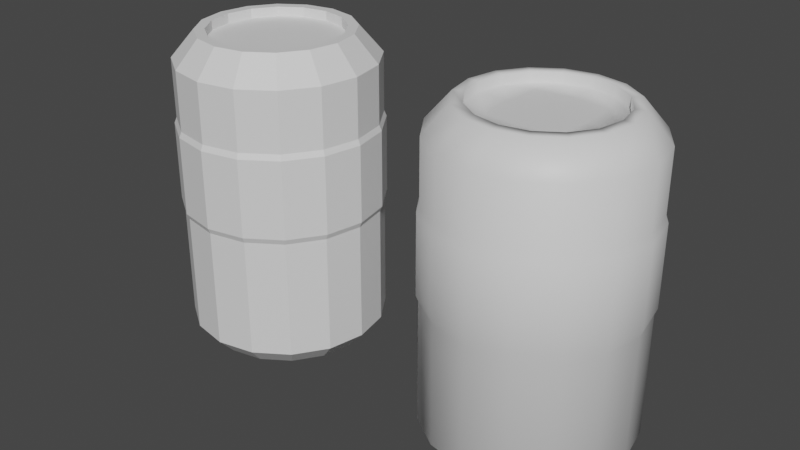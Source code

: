 # Source: CanLowRes.blend  (saved by Blender 3.3.6; exported with 4.5.12 LTS)
import bpy
from mathutils import Matrix  # noqa: F401  (used for matrix-valued properties, if any)

bpy.ops.wm.read_factory_settings(use_empty=True)
scene = bpy.context.scene
scene.name = 'Scene'

# ---- collections
col_collection = bpy.data.collections.new('Collection'); scene.collection.children.link(col_collection)

# ---- materials (node trees are filled in below, after node groups)
mat_grey = bpy.data.materials.new('Grey')
mat_grey.alpha_threshold = 0.0
mat_grey.use_transparent_shadow = False
mat_grey.roughness = 0.5
mat_grey.line_color = (0.0, 0.0, 0.0, 1.0)

# ---- material node trees
mat_grey.use_nodes = True; mat_grey.node_tree.nodes.clear()
_N = mat_grey.node_tree.nodes; _L = mat_grey.node_tree.links
n0 = _N.new('ShaderNodeOutputMaterial'); n0.name = 'Material Output'; n0.location = (300, 300)
n1 = _N.new('ShaderNodeBsdfPrincipled'); n1.name = 'Principled BSDF'; n1.location = (10, 300)
n1.distribution = 'GGX'
n1.subsurface_method = 'RANDOM_WALK_SKIN'
n1.inputs[3].default_value = 1.45
n1.inputs[27].default_value = (0.0, 0.0, 0.0, 1.0)
n1.inputs[28].default_value = 1.0
_L.new(n1.outputs[0], n0.inputs[0])
n0.is_active_output = True

# ---- world
world_world = bpy.data.worlds.new('World'); scene.world = world_world
world_world.use_nodes = True; world_world.node_tree.nodes.clear()
_N = world_world.node_tree.nodes; _L = world_world.node_tree.links
n0 = _N.new('ShaderNodeOutputWorld'); n0.name = 'World Output'; n0.location = (300, 300)
n1 = _N.new('ShaderNodeBackground'); n1.name = 'Background'; n1.location = (10, 300)
n1.inputs[0].default_value = (0.05088, 0.05088, 0.05088, 1.0)
_L.new(n1.outputs[0], n0.inputs[0])
n0.is_active_output = True
world_world.color = (0.05088, 0.05088, 0.05088)
world_world.use_sun_shadow = False
world_world.sun_shadow_jitter_overblur = 0.0

# ---- meshes
me_cylinder = bpy.data.meshes.new('Cylinder')
me_cylinder.from_pydata([(0.0, 1.0, -1.0), (0.0, 1.0, 1.721), (0.3827, 0.9239, -1.0), (0.3827, 0.9239, 1.721), (0.7071, 0.7071, -1.0), (0.7071, 0.7071, 1.721), (0.9239, 0.3827, -1.0), (0.9239, 0.3827, 1.721), (1.0, 0.0, -1.0), (1.0, 0.0, 1.721), (0.9239, -0.3827, -1.0), (0.9239, -0.3827, 1.721), (0.7071, -0.7071, -1.0), (0.7071, -0.7071, 1.721), (0.3827, -0.9239, -1.0), (0.3827, -0.9239, 1.721), (0.0, -1.0, -1.0), (0.0, -1.0, 1.721), (-0.3827, -0.9239, -1.0), (-0.3827, -0.9239, 1.721), (-0.7071, -0.7071, -1.0), (-0.7071, -0.7071, 1.721), (-0.9239, -0.3827, -1.0), (-0.9239, -0.3827, 1.721), (-1.0, 0.0, -1.0), (-1.0, 0.0, 1.721), (-0.9239, 0.3827, -1.0), (-0.9239, 0.3827, 1.721), (-0.7071, 0.7071, -1.0), (-0.7071, 0.7071, 1.721), (-0.3827, 0.9239, -1.0), (-0.3827, 0.9239, 1.721), (-1.027e-09, 0.831, -1.184), (0.318, 0.7677, -1.184), (0.5876, 0.5876, -1.184), (0.7677, 0.318, -1.184), (0.831, -1.889e-09, -1.184), (0.7677, -0.318, -1.184), (0.5876, -0.5876, -1.184), (0.318, -0.7677, -1.184), (-1.027e-09, -0.831, -1.184), (-0.318, -0.7677, -1.184), (-0.5876, -0.5876, -1.184), (-0.7677, -0.318, -1.184), (-0.831, -1.889e-09, -1.184), (-0.7677, 0.318, -1.184), (-0.5876, 0.5876, -1.184), (-0.318, 0.7677, -1.184), (-1.32e-10, 1.024, 0.2732), (-1.32e-10, 1.024, 1.066), (0.3917, 0.9457, 1.066), (0.3917, 0.9457, 0.2732), (0.7238, 0.7238, 1.066), (0.7238, 0.7238, 0.2732), (0.9457, 0.3917, 1.066), (0.9457, 0.3917, 0.2732), (1.024, -1.759e-10, 1.066), (1.024, -1.759e-10, 0.2732), (0.9457, -0.3917, 1.066), (0.9457, -0.3917, 0.2732), (0.7238, -0.7238, 1.066), (0.7238, -0.7238, 0.2732), (0.3917, -0.9457, 1.066), (0.3917, -0.9457, 0.2732), (-1.32e-10, -1.024, 1.066), (-1.32e-10, -1.024, 0.2732), (-0.3917, -0.9457, 1.066), (-0.3917, -0.9457, 0.2732), (-0.7238, -0.7238, 1.066), (-0.7238, -0.7238, 0.2732), (-0.9457, -0.3917, 1.066), (-0.9457, -0.3917, 0.2732), (-1.024, -1.759e-10, 1.066), (-1.024, -1.759e-10, 0.2732), (-0.9457, 0.3917, 1.066), (-0.9457, 0.3917, 0.2732), (-0.7238, 0.7238, 1.066), (-0.7238, 0.7238, 0.2732), (-0.3917, 0.9457, 1.066), (-0.3917, 0.9457, 0.2732), (-0.3827, 0.9239, 0.2162), (0.0, 1.0, 0.2162), (-0.3827, 0.9239, 1.123), (0.0, 1.0, 1.123), (-0.7071, 0.7071, 0.2162), (-0.7071, 0.7071, 1.123), (-0.9239, 0.3827, 0.2162), (-0.9239, 0.3827, 1.123), (-1.0, 0.0, 0.2162), (-1.0, 0.0, 1.123), (-0.9239, -0.3827, 0.2162), (-0.9239, -0.3827, 1.123), (-0.7071, -0.7071, 0.2162), (-0.7071, -0.7071, 1.123), (-0.3827, -0.9239, 0.2162), (-0.3827, -0.9239, 1.123), (0.0, -1.0, 0.2162), (0.0, -1.0, 1.123), (0.3827, -0.9239, 0.2162), (0.3827, -0.9239, 1.123), (0.7071, -0.7071, 0.2162), (0.7071, -0.7071, 1.123), (0.9239, -0.3827, 0.2162), (0.9239, -0.3827, 1.123), (1.0, 0.0, 0.2162), (1.0, 0.0, 1.123), (0.9239, 0.3827, 0.2162), (0.9239, 0.3827, 1.123), (0.7071, 0.7071, 0.2162), (0.7071, 0.7071, 1.123), (0.3827, 0.9239, 0.2162), (0.3827, 0.9239, 1.123), (-3.422e-09, 0.7704, 1.989), (0.2948, 0.7117, 1.989), (0.5447, 0.5447, 1.989), (0.7117, 0.2948, 1.989), (0.7704, -2.566e-09, 1.989), (0.7117, -0.2948, 1.989), (0.5447, -0.5447, 1.989), (0.2948, -0.7117, 1.989), (-3.422e-09, -0.7704, 1.989), (-0.2948, -0.7117, 1.989), (-0.5447, -0.5447, 1.989), (-0.7117, -0.2948, 1.989), (-0.7704, -2.566e-09, 1.989), (-0.7117, 0.2948, 1.989), (-0.5447, 0.5447, 1.989), (-0.2948, 0.7117, 1.989), (-3.958e-09, 0.6678, 1.989), (0.2556, 0.617, 1.989), (0.4722, 0.4722, 1.989), (0.617, 0.2556, 1.989), (0.6678, -2.721e-09, 1.989), (0.617, -0.2556, 1.989), (0.4722, -0.4722, 1.989), (0.2556, -0.617, 1.989), (-3.958e-09, -0.6678, 1.989), (-0.2556, -0.617, 1.989), (-0.4722, -0.4722, 1.989), (-0.617, -0.2556, 1.989), (-0.6678, -2.721e-09, 1.989), (-0.617, 0.2556, 1.989), (-0.4722, 0.4722, 1.989), (-0.2556, 0.617, 1.989), (-8.093e-09, 0.6678, 1.894), (0.2556, 0.617, 1.894), (0.4722, 0.4722, 1.894), (0.617, 0.2556, 1.894), (0.6678, -2.721e-09, 1.894), (0.617, -0.2556, 1.894), (0.4722, -0.4722, 1.894), (0.2556, -0.617, 1.894), (-8.093e-09, -0.6678, 1.894), (-0.2556, -0.617, 1.894), (-0.4722, -0.4722, 1.894), (-0.617, -0.2556, 1.894), (-0.6678, -2.721e-09, 1.894), (-0.617, 0.2556, 1.894), (-0.4722, 0.4722, 1.894), (-0.2556, 0.617, 1.894), (-0.3339, 0.3501, 1.894), (0.0, 0.3833, 1.894), (0.3339, 0.3501, 1.894), (-0.3614, -7.451e-09, 1.894), (0.0, -1.49e-08, 1.894), (0.3614, 0.0, 1.894), (-0.3339, -0.3501, 1.894), (0.0, -0.3833, 1.894), (0.3339, -0.3501, 1.894), (-1.027e-09, 0.831, -1.184), (0.318, 0.7677, -1.184), (0.5876, 0.5876, -1.184), (0.7677, 0.318, -1.184), (0.831, -1.889e-09, -1.184), (0.7677, -0.318, -1.184), (0.5876, -0.5876, -1.184), (0.318, -0.7677, -1.184), (-1.027e-09, -0.831, -1.184), (-0.318, -0.7677, -1.184), (-0.5876, -0.5876, -1.184), (-0.7677, -0.318, -1.184), (-0.831, -1.889e-09, -1.184), (-0.7677, 0.318, -1.184), (-0.5876, 0.5876, -1.184), (-0.318, 0.7677, -1.184), (0.4155, 0.4357, -1.184), (2.235e-08, 0.477, -1.184), (-0.4155, 0.4357, -1.184), (0.4497, 1.49e-08, -1.184), (0.0, 1.49e-08, -1.184), (-0.4497, 1.49e-08, -1.184), (0.4155, -0.4357, -1.184), (7.451e-09, -0.477, -1.184), (-0.4155, -0.4357, -1.184)], [], [(83, 111, 3, 1), (111, 109, 5, 3), (109, 107, 7, 5), (107, 105, 9, 7), (105, 103, 11, 9), (103, 101, 13, 11), (101, 99, 15, 13), (99, 97, 17, 15), (97, 95, 19, 17), (95, 93, 21, 19), (93, 91, 23, 21), (91, 89, 25, 23), (89, 87, 27, 25), (87, 85, 29, 27), (9, 116, 115, 7), (85, 82, 31, 29), (82, 83, 1, 31), (12, 38, 39, 14), (40, 177, 178, 41), (22, 43, 44, 24), (8, 36, 37, 10), (18, 41, 42, 20), (28, 46, 47, 30), (4, 34, 35, 6), (14, 39, 40, 16), (0, 32, 33, 2), (24, 44, 45, 26), (10, 37, 38, 12), (20, 42, 43, 22), (30, 47, 32, 0), (6, 35, 36, 8), (16, 40, 41, 18), (26, 45, 46, 28), (2, 33, 34, 4), (30, 0, 81, 80), (79, 48, 49, 78), (28, 30, 80, 84), (77, 79, 78, 76), (26, 28, 84, 86), (75, 77, 76, 74), (24, 26, 86, 88), (73, 75, 74, 72), (22, 24, 88, 90), (71, 73, 72, 70), (20, 22, 90, 92), (69, 71, 70, 68), (18, 20, 92, 94), (67, 69, 68, 66), (16, 18, 94, 96), (65, 67, 66, 64), (14, 16, 96, 98), (63, 65, 64, 62), (12, 14, 98, 100), (61, 63, 62, 60), (10, 12, 100, 102), (59, 61, 60, 58), (8, 10, 102, 104), (57, 59, 58, 56), (6, 8, 104, 106), (55, 57, 56, 54), (4, 6, 106, 108), (53, 55, 54, 52), (2, 4, 108, 110), (51, 53, 52, 50), (0, 2, 110, 81), (48, 51, 50, 49), (79, 80, 81, 48), (49, 83, 82, 78), (77, 84, 80, 79), (78, 82, 85, 76), (75, 86, 84, 77), (76, 85, 87, 74), (73, 88, 86, 75), (74, 87, 89, 72), (71, 90, 88, 73), (72, 89, 91, 70), (69, 92, 90, 71), (70, 91, 93, 68), (67, 94, 92, 69), (68, 93, 95, 66), (65, 96, 94, 67), (66, 95, 97, 64), (63, 98, 96, 65), (64, 97, 99, 62), (61, 100, 98, 63), (62, 99, 101, 60), (59, 102, 100, 61), (60, 101, 103, 58), (57, 104, 102, 59), (58, 103, 105, 56), (55, 106, 104, 57), (56, 105, 107, 54), (53, 108, 106, 55), (54, 107, 109, 52), (51, 110, 108, 53), (52, 109, 111, 50), (48, 81, 110, 51), (50, 111, 83, 49), (121, 137, 136, 120), (19, 121, 120, 17), (29, 126, 125, 27), (5, 114, 113, 3), (15, 119, 118, 13), (25, 124, 123, 23), (11, 117, 116, 9), (21, 122, 121, 19), (31, 127, 126, 29), (7, 115, 114, 5), (17, 120, 119, 15), (27, 125, 124, 25), (3, 113, 112, 1), (13, 118, 117, 11), (23, 123, 122, 21), (1, 112, 127, 31), (142, 158, 157, 141), (114, 130, 129, 113), (122, 138, 137, 121), (115, 131, 130, 114), (123, 139, 138, 122), (116, 132, 131, 115), (124, 140, 139, 123), (117, 133, 132, 116), (125, 141, 140, 124), (118, 134, 133, 117), (126, 142, 141, 125), (119, 135, 134, 118), (127, 143, 142, 126), (120, 136, 135, 119), (113, 129, 128, 112), (112, 128, 143, 127), (158, 159, 160, 157), (135, 151, 150, 134), (143, 159, 158, 142), (136, 152, 151, 135), (129, 145, 144, 128), (128, 144, 159, 143), (137, 153, 152, 136), (130, 146, 145, 129), (138, 154, 153, 137), (131, 147, 146, 130), (139, 155, 154, 138), (132, 148, 147, 131), (140, 156, 155, 139), (133, 149, 148, 132), (141, 157, 156, 140), (134, 150, 149, 133), (157, 160, 163, 156), (156, 163, 166, 155), (155, 166, 153, 154), (159, 144, 161, 160), (160, 161, 164, 163), (163, 164, 167, 166), (166, 167, 152, 153), (144, 145, 162, 161), (161, 162, 165, 164), (164, 165, 168, 167), (167, 168, 151, 152), (145, 146, 147, 162), (162, 147, 148, 165), (165, 148, 149, 168), (168, 149, 150, 151), (171, 170, 185, 172), (33, 170, 171, 34), (41, 178, 179, 42), (34, 171, 172, 35), (42, 179, 180, 43), (35, 172, 173, 36), (43, 180, 181, 44), (36, 173, 174, 37), (44, 181, 182, 45), (37, 174, 175, 38), (45, 182, 183, 46), (38, 175, 176, 39), (46, 183, 184, 47), (39, 176, 177, 40), (32, 169, 170, 33), (47, 184, 169, 32), (172, 185, 188, 173), (173, 188, 191, 174), (174, 191, 176, 175), (170, 169, 186, 185), (185, 186, 189, 188), (188, 189, 192, 191), (191, 192, 177, 176), (169, 184, 187, 186), (186, 187, 190, 189), (189, 190, 193, 192), (192, 193, 178, 177), (184, 183, 182, 187), (187, 182, 181, 190), (190, 181, 180, 193), (193, 180, 179, 178)])
_uv = me_cylinder.uv_layers.new(name='UVMap')
_uv.uv.foreach_set('vector', [1.0, 0.8902, 0.9375, 0.8902, 0.9375, 1.0, 1.0, 1.0, 0.9375, 0.8902, 0.875, 0.8902, 0.875, 1.0, 0.9375, 1.0, 0.875, 0.8902, 0.8125, 0.8902, 0.8125, 1.0, 0.875, 1.0, 0.8125, 0.8902, 0.75, 0.8902, 0.75, 1.0, 0.8125, 1.0, 0.75, 0.8902, 0.6875, 0.8902, 0.6875, 1.0, 0.75, 1.0, 0.6875, 0.8902, 0.625, 0.8902, 0.625, 1.0, 0.6875, 1.0, 0.625, 0.8902, 0.5625, 0.8902, 0.5625, 1.0, 0.625, 1.0, 0.5625, 0.8902, 0.5, 0.8902, 0.5, 1.0, 0.5625, 1.0, 0.5, 0.8902, 0.4375, 0.8902, 0.4375, 1.0, 0.5, 1.0, 0.4375, 0.8902, 0.375, 0.8902, 0.375, 1.0, 0.4375, 1.0, 0.375, 0.8902, 0.3125, 0.8902, 0.3125, 1.0, 0.375, 1.0, 0.3125, 0.8902, 0.25, 0.8902, 0.25, 1.0, 0.3125, 1.0, 0.25, 0.8902, 0.1875, 0.8902, 0.1875, 1.0, 0.25, 1.0, 0.1875, 0.8902, 0.125, 0.8902, 0.125, 1.0, 0.1875, 1.0, 0.75, 1.0, 0.75, 1.0, 0.8125, 1.0, 0.8125, 1.0, 0.125, 0.8902, 0.0625, 0.8902, 0.0625, 1.0, 0.125, 1.0, 0.0625, 0.8902, 0.0, 0.8902, 0.0, 1.0, 0.0625, 1.0, 0.625, 0.5, 0.625, 0.5, 0.5625, 0.5, 0.5625, 0.5, 0.5, 0.5, 0.5, 0.5, 0.4375, 0.5, 0.4375, 0.5, 0.3125, 0.5, 0.3125, 0.5, 0.25, 0.5, 0.25, 0.5, 0.75, 0.5, 0.75, 0.5, 0.6875, 0.5, 0.6875, 0.5, 0.4375, 0.5, 0.4375, 0.5, 0.375, 0.5, 0.375, 0.5, 0.125, 0.5, 0.125, 0.5, 0.0625, 0.5, 0.0625, 0.5, 0.875, 0.5, 0.875, 0.5, 0.8125, 0.5, 0.8125, 0.5, 0.5625, 0.5, 0.5625, 0.5, 0.5, 0.5, 0.5, 0.5, 1.0, 0.5, 1.0, 0.5, 0.9375, 0.5, 0.9375, 0.5, 0.25, 0.5, 0.25, 0.5, 0.1875, 0.5, 0.1875, 0.5, 0.6875, 0.5, 0.6875, 0.5, 0.625, 0.5, 0.625, 0.5, 0.375, 0.5, 0.375, 0.5, 0.3125, 0.5, 0.3125, 0.5, 0.0625, 0.5, 0.0625, 0.5, 0.0, 0.5, 0.0, 0.5, 0.8125, 0.5, 0.8125, 0.5, 0.75, 0.5, 0.75, 0.5, 0.5, 0.5, 0.5, 0.5, 0.4375, 0.5, 0.4375, 0.5, 0.1875, 0.5, 0.1875, 0.5, 0.125, 0.5, 0.125, 0.5, 0.9375, 0.5, 0.9375, 0.5, 0.875, 0.5, 0.875, 0.5, 0.0625, 0.5, 0.0, 0.5, 0.0, 0.7235, 0.0625, 0.7235, 0.0625, 0.7357, 0.0, 0.7357, 0.0, 0.878, 0.0625, 0.878, 0.125, 0.5, 0.0625, 0.5, 0.0625, 0.7235, 0.125, 0.7235, 0.125, 0.7357, 0.0625, 0.7357, 0.0625, 0.878, 0.125, 0.878, 0.1875, 0.5, 0.125, 0.5, 0.125, 0.7235, 0.1875, 0.7235, 0.1875, 0.7357, 0.125, 0.7357, 0.125, 0.878, 0.1875, 0.878, 0.25, 0.5, 0.1875, 0.5, 0.1875, 0.7235, 0.25, 0.7235, 0.25, 0.7357, 0.1875, 0.7357, 0.1875, 0.878, 0.25, 0.878, 0.3125, 0.5, 0.25, 0.5, 0.25, 0.7235, 0.3125, 0.7235, 0.3125, 0.7357, 0.25, 0.7357, 0.25, 0.878, 0.3125, 0.878, 0.375, 0.5, 0.3125, 0.5, 0.3125, 0.7235, 0.375, 0.7235, 0.375, 0.7357, 0.3125, 0.7357, 0.3125, 0.878, 0.375, 0.878, 0.4375, 0.5, 0.375, 0.5, 0.375, 0.7235, 0.4375, 0.7235, 0.4375, 0.7357, 0.375, 0.7357, 0.375, 0.878, 0.4375, 0.878, 0.5, 0.5, 0.4375, 0.5, 0.4375, 0.7235, 0.5, 0.7235, 0.5, 0.7357, 0.4375, 0.7357, 0.4375, 0.878, 0.5, 0.878, 0.5625, 0.5, 0.5, 0.5, 0.5, 0.7235, 0.5625, 0.7235, 0.5625, 0.7357, 0.5, 0.7357, 0.5, 0.878, 0.5625, 0.878, 0.625, 0.5, 0.5625, 0.5, 0.5625, 0.7235, 0.625, 0.7235, 0.625, 0.7357, 0.5625, 0.7357, 0.5625, 0.878, 0.625, 0.878, 0.6875, 0.5, 0.625, 0.5, 0.625, 0.7235, 0.6875, 0.7235, 0.6875, 0.7357, 0.625, 0.7357, 0.625, 0.878, 0.6875, 0.878, 0.75, 0.5, 0.6875, 0.5, 0.6875, 0.7235, 0.75, 0.7235, 0.75, 0.7357, 0.6875, 0.7357, 0.6875, 0.878, 0.75, 0.878, 0.8125, 0.5, 0.75, 0.5, 0.75, 0.7235, 0.8125, 0.7235, 0.8125, 0.7357, 0.75, 0.7357, 0.75, 0.878, 0.8125, 0.878, 0.875, 0.5, 0.8125, 0.5, 0.8125, 0.7235, 0.875, 0.7235, 0.875, 0.7357, 0.8125, 0.7357, 0.8125, 0.878, 0.875, 0.878, 0.9375, 0.5, 0.875, 0.5, 0.875, 0.7235, 0.9375, 0.7235, 0.9375, 0.7357, 0.875, 0.7357, 0.875, 0.878, 0.9375, 0.878, 1.0, 0.5, 0.9375, 0.5, 0.9375, 0.7235, 1.0, 0.7235, 1.0, 0.7357, 0.9375, 0.7357, 0.9375, 0.878, 1.0, 0.878, 0.0625, 0.7357, 0.0625, 0.7235, 0.0, 0.7235, 0.0, 0.7357, 0.0, 0.878, 0.0, 0.8902, 0.0625, 0.8902, 0.0625, 0.878, 0.125, 0.7357, 0.125, 0.7235, 0.0625, 0.7235, 0.0625, 0.7357, 0.0625, 0.878, 0.0625, 0.8902, 0.125, 0.8902, 0.125, 0.878, 0.1875, 0.7357, 0.1875, 0.7235, 0.125, 0.7235, 0.125, 0.7357, 0.125, 0.878, 0.125, 0.8902, 0.1875, 0.8902, 0.1875, 0.878, 0.25, 0.7357, 0.25, 0.7235, 0.1875, 0.7235, 0.1875, 0.7357, 0.1875, 0.878, 0.1875, 0.8902, 0.25, 0.8902, 0.25, 0.878, 0.3125, 0.7357, 0.3125, 0.7235, 0.25, 0.7235, 0.25, 0.7357, 0.25, 0.878, 0.25, 0.8902, 0.3125, 0.8902, 0.3125, 0.878, 0.375, 0.7357, 0.375, 0.7235, 0.3125, 0.7235, 0.3125, 0.7357, 0.3125, 0.878, 0.3125, 0.8902, 0.375, 0.8902, 0.375, 0.878, 0.4375, 0.7357, 0.4375, 0.7235, 0.375, 0.7235, 0.375, 0.7357, 0.375, 0.878, 0.375, 0.8902, 0.4375, 0.8902, 0.4375, 0.878, 0.5, 0.7357, 0.5, 0.7235, 0.4375, 0.7235, 0.4375, 0.7357, 0.4375, 0.878, 0.4375, 0.8902, 0.5, 0.8902, 0.5, 0.878, 0.5625, 0.7357, 0.5625, 0.7235, 0.5, 0.7235, 0.5, 0.7357, 0.5, 0.878, 0.5, 0.8902, 0.5625, 0.8902, 0.5625, 0.878, 0.625, 0.7357, 0.625, 0.7235, 0.5625, 0.7235, 0.5625, 0.7357, 0.5625, 0.878, 0.5625, 0.8902, 0.625, 0.8902, 0.625, 0.878, 0.6875, 0.7357, 0.6875, 0.7235, 0.625, 0.7235, 0.625, 0.7357, 0.625, 0.878, 0.625, 0.8902, 0.6875, 0.8902, 0.6875, 0.878, 0.75, 0.7357, 0.75, 0.7235, 0.6875, 0.7235, 0.6875, 0.7357, 0.6875, 0.878, 0.6875, 0.8902, 0.75, 0.8902, 0.75, 0.878, 0.8125, 0.7357, 0.8125, 0.7235, 0.75, 0.7235, 0.75, 0.7357, 0.75, 0.878, 0.75, 0.8902, 0.8125, 0.8902, 0.8125, 0.878, 0.875, 0.7357, 0.875, 0.7235, 0.8125, 0.7235, 0.8125, 0.7357, 0.8125, 0.878, 0.8125, 0.8902, 0.875, 0.8902, 0.875, 0.878, 0.9375, 0.7357, 0.9375, 0.7235, 0.875, 0.7235, 0.875, 0.7357, 0.875, 0.878, 0.875, 0.8902, 0.9375, 0.8902, 0.9375, 0.878, 1.0, 0.7357, 1.0, 0.7235, 0.9375, 0.7235, 0.9375, 0.7357, 0.9375, 0.878, 0.9375, 0.8902, 1.0, 0.8902, 1.0, 0.878, 0.4375, 1.0, 0.4375, 1.0, 0.5, 1.0, 0.5, 1.0, 0.4375, 1.0, 0.4375, 1.0, 0.5, 1.0, 0.5, 1.0, 0.125, 1.0, 0.125, 1.0, 0.1875, 1.0, 0.1875, 1.0, 0.875, 1.0, 0.875, 1.0, 0.9375, 1.0, 0.9375, 1.0, 0.5625, 1.0, 0.5625, 1.0, 0.625, 1.0, 0.625, 1.0, 0.25, 1.0, 0.25, 1.0, 0.3125, 1.0, 0.3125, 1.0, 0.6875, 1.0, 0.6875, 1.0, 0.75, 1.0, 0.75, 1.0, 0.375, 1.0, 0.375, 1.0, 0.4375, 1.0, 0.4375, 1.0, 0.0625, 1.0, 0.0625, 1.0, 0.125, 1.0, 0.125, 1.0, 0.8125, 1.0, 0.8125, 1.0, 0.875, 1.0, 0.875, 1.0, 0.5, 1.0, 0.5, 1.0, 0.5625, 1.0, 0.5625, 1.0, 0.1875, 1.0, 0.1875, 1.0, 0.25, 1.0, 0.25, 1.0, 0.9375, 1.0, 0.9375, 1.0, 1.0, 1.0, 1.0, 1.0, 0.625, 1.0, 0.625, 1.0, 0.6875, 1.0, 0.6875, 1.0, 0.3125, 1.0, 0.3125, 1.0, 0.375, 1.0, 0.375, 1.0, 0.0, 1.0, 0.0, 1.0, 0.0625, 1.0, 0.0625, 1.0, 0.125, 1.0, 0.125, 1.0, 0.1875, 1.0, 0.1875, 1.0, 0.875, 1.0, 0.875, 1.0, 0.9375, 1.0, 0.9375, 1.0, 0.375, 1.0, 0.375, 1.0, 0.4375, 1.0, 0.4375, 1.0, 0.8125, 1.0, 0.8125, 1.0, 0.875, 1.0, 0.875, 1.0, 0.3125, 1.0, 0.3125, 1.0, 0.375, 1.0, 0.375, 1.0, 0.75, 1.0, 0.75, 1.0, 0.8125, 1.0, 0.8125, 1.0, 0.25, 1.0, 0.25, 1.0, 0.3125, 1.0, 0.3125, 1.0, 0.6875, 1.0, 0.6875, 1.0, 0.75, 1.0, 0.75, 1.0, 0.1875, 1.0, 0.1875, 1.0, 0.25, 1.0, 0.25, 1.0, 0.625, 1.0, 0.625, 1.0, 0.6875, 1.0, 0.6875, 1.0, 0.125, 1.0, 0.125, 1.0, 0.1875, 1.0, 0.1875, 1.0, 0.5625, 1.0, 0.5625, 1.0, 0.625, 1.0, 0.625, 1.0, 0.0625, 1.0, 0.0625, 1.0, 0.125, 1.0, 0.125, 1.0, 0.5, 1.0, 0.5, 1.0, 0.5625, 1.0, 0.5625, 1.0, 0.9375, 1.0, 0.9375, 1.0, 1.0, 1.0, 1.0, 1.0, 0.0, 1.0, 0.0, 1.0, 0.0625, 1.0, 0.0625, 1.0, 0.125, 1.0, 0.0625, 1.0, 0.25, 1.0, 0.1875, 1.0, 0.5625, 1.0, 0.5625, 1.0, 0.625, 1.0, 0.625, 1.0, 0.0625, 1.0, 0.0625, 1.0, 0.125, 1.0, 0.125, 1.0, 0.5, 1.0, 0.5, 1.0, 0.5625, 1.0, 0.5625, 1.0, 0.9375, 1.0, 0.9375, 1.0, 1.0, 1.0, 1.0, 1.0, 0.0, 1.0, 0.0, 1.0, 0.0625, 1.0, 0.0625, 1.0, 0.4375, 1.0, 0.4375, 1.0, 0.5, 1.0, 0.5, 1.0, 0.875, 1.0, 0.875, 1.0, 0.9375, 1.0, 0.9375, 1.0, 0.375, 1.0, 0.375, 1.0, 0.4375, 1.0, 0.4375, 1.0, 0.8125, 1.0, 0.8125, 1.0, 0.875, 1.0, 0.875, 1.0, 0.3125, 1.0, 0.3125, 1.0, 0.375, 1.0, 0.375, 1.0, 0.75, 1.0, 0.75, 1.0, 0.8125, 1.0, 0.8125, 1.0, 0.25, 1.0, 0.25, 1.0, 0.3125, 1.0, 0.3125, 1.0, 0.6875, 1.0, 0.6875, 1.0, 0.75, 1.0, 0.75, 1.0, 0.1875, 1.0, 0.1875, 1.0, 0.25, 1.0, 0.25, 1.0, 0.625, 1.0, 0.625, 1.0, 0.6875, 1.0, 0.6875, 1.0, 0.1875, 1.0, 0.25, 1.0, 0.3214, 1.0, 0.25, 1.0, 0.25, 1.0, 0.3214, 1.0, 0.375, 1.0, 0.3125, 1.0, 0.3125, 1.0, 0.375, 1.0, 0.4375, 1.0, 0.375, 1.0, 0.0625, 1.0, 0.0, 1.0, 0.2857, 1.0, 0.25, 1.0, 0.25, 1.0, 0.2857, 1.0, 0.375, 1.0, 0.3214, 1.0, 0.3214, 1.0, 0.375, 1.0, 0.4286, 1.0, 0.375, 1.0, 0.375, 1.0, 0.4286, 1.0, 0.5, 1.0, 0.4375, 1.0, 1.0, 1.0, 0.9375, 1.0, 0.75, 1.0, 0.7143, 1.0, 0.7143, 1.0, 0.75, 1.0, 0.6786, 1.0, 0.625, 1.0, 0.625, 1.0, 0.6786, 1.0, 0.625, 1.0, 0.5714, 1.0, 0.5714, 1.0, 0.625, 1.0, 0.5625, 1.0, 0.5, 1.0, 0.9375, 1.0, 0.875, 1.0, 0.8125, 1.0, 0.75, 1.0, 0.75, 1.0, 0.8125, 1.0, 0.75, 1.0, 0.6786, 1.0, 0.6786, 1.0, 0.75, 1.0, 0.6875, 1.0, 0.625, 1.0, 0.625, 1.0, 0.6875, 1.0, 0.625, 1.0, 0.5625, 1.0, 0.875, 0.5, 0.9375, 0.5, 0.75, 0.5, 0.8125, 0.5, 0.9375, 0.5, 0.9375, 0.5, 0.875, 0.5, 0.875, 0.5, 0.4375, 0.5, 0.4375, 0.5, 0.375, 0.5, 0.375, 0.5, 0.875, 0.5, 0.875, 0.5, 0.8125, 0.5, 0.8125, 0.5, 0.375, 0.5, 0.375, 0.5, 0.3125, 0.5, 0.3125, 0.5, 0.8125, 0.5, 0.8125, 0.5, 0.75, 0.5, 0.75, 0.5, 0.3125, 0.5, 0.3125, 0.5, 0.25, 0.5, 0.25, 0.5, 0.75, 0.5, 0.75, 0.5, 0.6875, 0.5, 0.6875, 0.5, 0.25, 0.5, 0.25, 0.5, 0.1875, 0.5, 0.1875, 0.5, 0.6875, 0.5, 0.6875, 0.5, 0.625, 0.5, 0.625, 0.5, 0.1875, 0.5, 0.1875, 0.5, 0.125, 0.5, 0.125, 0.5, 0.625, 0.5, 0.625, 0.5, 0.5625, 0.5, 0.5625, 0.5, 0.125, 0.5, 0.125, 0.5, 0.0625, 0.5, 0.0625, 0.5, 0.5625, 0.5, 0.5625, 0.5, 0.5, 0.5, 0.5, 0.5, 1.0, 0.5, 1.0, 0.5, 0.9375, 0.5, 0.9375, 0.5, 0.0625, 0.5, 0.0625, 0.5, 0.0, 0.5, 0.0, 0.5, 0.8125, 0.5, 0.75, 0.5, 0.6786, 0.5, 0.75, 0.5, 0.75, 0.5, 0.6786, 0.5, 0.625, 0.5, 0.6875, 0.5, 0.6875, 0.5, 0.625, 0.5, 0.5625, 0.5, 0.625, 0.5, 0.9375, 0.5, 1.0, 0.5, 0.7143, 0.5, 0.75, 0.5, 0.75, 0.5, 0.7143, 0.5, 0.625, 0.5, 0.6786, 0.5, 0.6786, 0.5, 0.625, 0.5, 0.5714, 0.5, 0.625, 0.5, 0.625, 0.5, 0.5714, 0.5, 0.5, 0.5, 0.5625, 0.5, 0.0, 0.5, 0.0625, 0.5, 0.25, 0.5, 0.2857, 0.5, 0.2857, 0.5, 0.25, 0.5, 0.3214, 0.5, 0.375, 0.5, 0.375, 0.5, 0.3214, 0.5, 0.375, 0.5, 0.4286, 0.5, 0.4286, 0.5, 0.375, 0.5, 0.4375, 0.5, 0.5, 0.5, 0.0625, 0.5, 0.125, 0.5, 0.1875, 0.5, 0.25, 0.5, 0.25, 0.5, 0.1875, 0.5, 0.25, 0.5, 0.3214, 0.5, 0.3214, 0.5, 0.25, 0.5, 0.3125, 0.5, 0.375, 0.5, 0.375, 0.5, 0.3125, 0.5, 0.375, 0.5, 0.4375, 0.5])
me_cylinder.materials.append(mat_grey)
me_cylinder.update()
me_cylinder_001 = bpy.data.meshes.new('Cylinder.001')
me_cylinder_001.from_pydata([(0.0, 1.0, -1.0), (0.0, 1.0, 1.721), (0.3827, 0.9239, -1.0), (0.3827, 0.9239, 1.721), (0.7071, 0.7071, -1.0), (0.7071, 0.7071, 1.721), (0.9239, 0.3827, -1.0), (0.9239, 0.3827, 1.721), (1.0, 0.0, -1.0), (1.0, 0.0, 1.721), (0.9239, -0.3827, -1.0), (0.9239, -0.3827, 1.721), (0.7071, -0.7071, -1.0), (0.7071, -0.7071, 1.721), (0.3827, -0.9239, -1.0), (0.3827, -0.9239, 1.721), (0.0, -1.0, -1.0), (0.0, -1.0, 1.721), (-0.3827, -0.9239, -1.0), (-0.3827, -0.9239, 1.721), (-0.7071, -0.7071, -1.0), (-0.7071, -0.7071, 1.721), (-0.9239, -0.3827, -1.0), (-0.9239, -0.3827, 1.721), (-1.0, 0.0, -1.0), (-1.0, 0.0, 1.721), (-0.9239, 0.3827, -1.0), (-0.9239, 0.3827, 1.721), (-0.7071, 0.7071, -1.0), (-0.7071, 0.7071, 1.721), (-0.3827, 0.9239, -1.0), (-0.3827, 0.9239, 1.721), (-1.027e-09, 0.831, -1.184), (0.318, 0.7677, -1.184), (0.5876, 0.5876, -1.184), (0.7677, 0.318, -1.184), (0.831, -1.889e-09, -1.184), (0.7677, -0.318, -1.184), (0.5876, -0.5876, -1.184), (0.318, -0.7677, -1.184), (-1.027e-09, -0.831, -1.184), (-0.318, -0.7677, -1.184), (-0.5876, -0.5876, -1.184), (-0.7677, -0.318, -1.184), (-0.831, -1.889e-09, -1.184), (-0.7677, 0.318, -1.184), (-0.5876, 0.5876, -1.184), (-0.318, 0.7677, -1.184), (-1.32e-10, 1.024, 0.2732), (-1.32e-10, 1.024, 1.066), (0.3917, 0.9457, 1.066), (0.3917, 0.9457, 0.2732), (0.7238, 0.7238, 1.066), (0.7238, 0.7238, 0.2732), (0.9457, 0.3917, 1.066), (0.9457, 0.3917, 0.2732), (1.024, -1.759e-10, 1.066), (1.024, -1.759e-10, 0.2732), (0.9457, -0.3917, 1.066), (0.9457, -0.3917, 0.2732), (0.7238, -0.7238, 1.066), (0.7238, -0.7238, 0.2732), (0.3917, -0.9457, 1.066), (0.3917, -0.9457, 0.2732), (-1.32e-10, -1.024, 1.066), (-1.32e-10, -1.024, 0.2732), (-0.3917, -0.9457, 1.066), (-0.3917, -0.9457, 0.2732), (-0.7238, -0.7238, 1.066), (-0.7238, -0.7238, 0.2732), (-0.9457, -0.3917, 1.066), (-0.9457, -0.3917, 0.2732), (-1.024, -1.759e-10, 1.066), (-1.024, -1.759e-10, 0.2732), (-0.9457, 0.3917, 1.066), (-0.9457, 0.3917, 0.2732), (-0.7238, 0.7238, 1.066), (-0.7238, 0.7238, 0.2732), (-0.3917, 0.9457, 1.066), (-0.3917, 0.9457, 0.2732), (-0.3827, 0.9239, 0.2162), (0.0, 1.0, 0.2162), (-0.3827, 0.9239, 1.123), (0.0, 1.0, 1.123), (-0.7071, 0.7071, 0.2162), (-0.7071, 0.7071, 1.123), (-0.9239, 0.3827, 0.2162), (-0.9239, 0.3827, 1.123), (-1.0, 0.0, 0.2162), (-1.0, 0.0, 1.123), (-0.9239, -0.3827, 0.2162), (-0.9239, -0.3827, 1.123), (-0.7071, -0.7071, 0.2162), (-0.7071, -0.7071, 1.123), (-0.3827, -0.9239, 0.2162), (-0.3827, -0.9239, 1.123), (0.0, -1.0, 0.2162), (0.0, -1.0, 1.123), (0.3827, -0.9239, 0.2162), (0.3827, -0.9239, 1.123), (0.7071, -0.7071, 0.2162), (0.7071, -0.7071, 1.123), (0.9239, -0.3827, 0.2162), (0.9239, -0.3827, 1.123), (1.0, 0.0, 0.2162), (1.0, 0.0, 1.123), (0.9239, 0.3827, 0.2162), (0.9239, 0.3827, 1.123), (0.7071, 0.7071, 0.2162), (0.7071, 0.7071, 1.123), (0.3827, 0.9239, 0.2162), (0.3827, 0.9239, 1.123), (-3.422e-09, 0.7704, 1.989), (0.2948, 0.7117, 1.989), (0.5447, 0.5447, 1.989), (0.7117, 0.2948, 1.989), (0.7704, -2.566e-09, 1.989), (0.7117, -0.2948, 1.989), (0.5447, -0.5447, 1.989), (0.2948, -0.7117, 1.989), (-3.422e-09, -0.7704, 1.989), (-0.2948, -0.7117, 1.989), (-0.5447, -0.5447, 1.989), (-0.7117, -0.2948, 1.989), (-0.7704, -2.566e-09, 1.989), (-0.7117, 0.2948, 1.989), (-0.5447, 0.5447, 1.989), (-0.2948, 0.7117, 1.989), (-3.958e-09, 0.6678, 1.989), (0.2556, 0.617, 1.989), (0.4722, 0.4722, 1.989), (0.617, 0.2556, 1.989), (0.6678, -2.721e-09, 1.989), (0.617, -0.2556, 1.989), (0.4722, -0.4722, 1.989), (0.2556, -0.617, 1.989), (-3.958e-09, -0.6678, 1.989), (-0.2556, -0.617, 1.989), (-0.4722, -0.4722, 1.989), (-0.617, -0.2556, 1.989), (-0.6678, -2.721e-09, 1.989), (-0.617, 0.2556, 1.989), (-0.4722, 0.4722, 1.989), (-0.2556, 0.617, 1.989), (-8.093e-09, 0.6678, 1.894), (0.2556, 0.617, 1.894), (0.4722, 0.4722, 1.894), (0.617, 0.2556, 1.894), (0.6678, -2.721e-09, 1.894), (0.617, -0.2556, 1.894), (0.4722, -0.4722, 1.894), (0.2556, -0.617, 1.894), (-8.093e-09, -0.6678, 1.894), (-0.2556, -0.617, 1.894), (-0.4722, -0.4722, 1.894), (-0.617, -0.2556, 1.894), (-0.6678, -2.721e-09, 1.894), (-0.617, 0.2556, 1.894), (-0.4722, 0.4722, 1.894), (-0.2556, 0.617, 1.894), (-0.3339, 0.3501, 1.894), (0.0, 0.3833, 1.894), (0.3339, 0.3501, 1.894), (-0.3614, -7.451e-09, 1.894), (0.0, -1.49e-08, 1.894), (0.3614, 0.0, 1.894), (-0.3339, -0.3501, 1.894), (0.0, -0.3833, 1.894), (0.3339, -0.3501, 1.894), (-1.027e-09, 0.831, -1.184), (0.318, 0.7677, -1.184), (0.5876, 0.5876, -1.184), (0.7677, 0.318, -1.184), (0.831, -1.889e-09, -1.184), (0.7677, -0.318, -1.184), (0.5876, -0.5876, -1.184), (0.318, -0.7677, -1.184), (-1.027e-09, -0.831, -1.184), (-0.318, -0.7677, -1.184), (-0.5876, -0.5876, -1.184), (-0.7677, -0.318, -1.184), (-0.831, -1.889e-09, -1.184), (-0.7677, 0.318, -1.184), (-0.5876, 0.5876, -1.184), (-0.318, 0.7677, -1.184), (0.4155, 0.4357, -1.184), (2.235e-08, 0.477, -1.184), (-0.4155, 0.4357, -1.184), (0.4497, 1.49e-08, -1.184), (0.0, 1.49e-08, -1.184), (-0.4497, 1.49e-08, -1.184), (0.4155, -0.4357, -1.184), (7.451e-09, -0.477, -1.184), (-0.4155, -0.4357, -1.184)], [], [(83, 111, 3, 1), (111, 109, 5, 3), (109, 107, 7, 5), (107, 105, 9, 7), (105, 103, 11, 9), (103, 101, 13, 11), (101, 99, 15, 13), (99, 97, 17, 15), (97, 95, 19, 17), (95, 93, 21, 19), (93, 91, 23, 21), (91, 89, 25, 23), (89, 87, 27, 25), (87, 85, 29, 27), (9, 116, 115, 7), (85, 82, 31, 29), (82, 83, 1, 31), (12, 38, 39, 14), (40, 177, 178, 41), (22, 43, 44, 24), (8, 36, 37, 10), (18, 41, 42, 20), (28, 46, 47, 30), (4, 34, 35, 6), (14, 39, 40, 16), (0, 32, 33, 2), (24, 44, 45, 26), (10, 37, 38, 12), (20, 42, 43, 22), (30, 47, 32, 0), (6, 35, 36, 8), (16, 40, 41, 18), (26, 45, 46, 28), (2, 33, 34, 4), (30, 0, 81, 80), (79, 48, 49, 78), (28, 30, 80, 84), (77, 79, 78, 76), (26, 28, 84, 86), (75, 77, 76, 74), (24, 26, 86, 88), (73, 75, 74, 72), (22, 24, 88, 90), (71, 73, 72, 70), (20, 22, 90, 92), (69, 71, 70, 68), (18, 20, 92, 94), (67, 69, 68, 66), (16, 18, 94, 96), (65, 67, 66, 64), (14, 16, 96, 98), (63, 65, 64, 62), (12, 14, 98, 100), (61, 63, 62, 60), (10, 12, 100, 102), (59, 61, 60, 58), (8, 10, 102, 104), (57, 59, 58, 56), (6, 8, 104, 106), (55, 57, 56, 54), (4, 6, 106, 108), (53, 55, 54, 52), (2, 4, 108, 110), (51, 53, 52, 50), (0, 2, 110, 81), (48, 51, 50, 49), (79, 80, 81, 48), (49, 83, 82, 78), (77, 84, 80, 79), (78, 82, 85, 76), (75, 86, 84, 77), (76, 85, 87, 74), (73, 88, 86, 75), (74, 87, 89, 72), (71, 90, 88, 73), (72, 89, 91, 70), (69, 92, 90, 71), (70, 91, 93, 68), (67, 94, 92, 69), (68, 93, 95, 66), (65, 96, 94, 67), (66, 95, 97, 64), (63, 98, 96, 65), (64, 97, 99, 62), (61, 100, 98, 63), (62, 99, 101, 60), (59, 102, 100, 61), (60, 101, 103, 58), (57, 104, 102, 59), (58, 103, 105, 56), (55, 106, 104, 57), (56, 105, 107, 54), (53, 108, 106, 55), (54, 107, 109, 52), (51, 110, 108, 53), (52, 109, 111, 50), (48, 81, 110, 51), (50, 111, 83, 49), (121, 137, 136, 120), (19, 121, 120, 17), (29, 126, 125, 27), (5, 114, 113, 3), (15, 119, 118, 13), (25, 124, 123, 23), (11, 117, 116, 9), (21, 122, 121, 19), (31, 127, 126, 29), (7, 115, 114, 5), (17, 120, 119, 15), (27, 125, 124, 25), (3, 113, 112, 1), (13, 118, 117, 11), (23, 123, 122, 21), (1, 112, 127, 31), (142, 158, 157, 141), (114, 130, 129, 113), (122, 138, 137, 121), (115, 131, 130, 114), (123, 139, 138, 122), (116, 132, 131, 115), (124, 140, 139, 123), (117, 133, 132, 116), (125, 141, 140, 124), (118, 134, 133, 117), (126, 142, 141, 125), (119, 135, 134, 118), (127, 143, 142, 126), (120, 136, 135, 119), (113, 129, 128, 112), (112, 128, 143, 127), (158, 159, 160, 157), (135, 151, 150, 134), (143, 159, 158, 142), (136, 152, 151, 135), (129, 145, 144, 128), (128, 144, 159, 143), (137, 153, 152, 136), (130, 146, 145, 129), (138, 154, 153, 137), (131, 147, 146, 130), (139, 155, 154, 138), (132, 148, 147, 131), (140, 156, 155, 139), (133, 149, 148, 132), (141, 157, 156, 140), (134, 150, 149, 133), (157, 160, 163, 156), (156, 163, 166, 155), (155, 166, 153, 154), (159, 144, 161, 160), (160, 161, 164, 163), (163, 164, 167, 166), (166, 167, 152, 153), (144, 145, 162, 161), (161, 162, 165, 164), (164, 165, 168, 167), (167, 168, 151, 152), (145, 146, 147, 162), (162, 147, 148, 165), (165, 148, 149, 168), (168, 149, 150, 151), (171, 170, 185, 172), (33, 170, 171, 34), (41, 178, 179, 42), (34, 171, 172, 35), (42, 179, 180, 43), (35, 172, 173, 36), (43, 180, 181, 44), (36, 173, 174, 37), (44, 181, 182, 45), (37, 174, 175, 38), (45, 182, 183, 46), (38, 175, 176, 39), (46, 183, 184, 47), (39, 176, 177, 40), (32, 169, 170, 33), (47, 184, 169, 32), (172, 185, 188, 173), (173, 188, 191, 174), (174, 191, 176, 175), (170, 169, 186, 185), (185, 186, 189, 188), (188, 189, 192, 191), (191, 192, 177, 176), (169, 184, 187, 186), (186, 187, 190, 189), (189, 190, 193, 192), (192, 193, 178, 177), (184, 183, 182, 187), (187, 182, 181, 190), (190, 181, 180, 193), (193, 180, 179, 178)])
me_cylinder_001.polygons.foreach_set('use_smooth', [True] * 192)
_uv = me_cylinder_001.uv_layers.new(name='UVMap')
_uv.uv.foreach_set('vector', [1.0, 0.8902, 0.9375, 0.8902, 0.9375, 1.0, 1.0, 1.0, 0.9375, 0.8902, 0.875, 0.8902, 0.875, 1.0, 0.9375, 1.0, 0.875, 0.8902, 0.8125, 0.8902, 0.8125, 1.0, 0.875, 1.0, 0.8125, 0.8902, 0.75, 0.8902, 0.75, 1.0, 0.8125, 1.0, 0.75, 0.8902, 0.6875, 0.8902, 0.6875, 1.0, 0.75, 1.0, 0.6875, 0.8902, 0.625, 0.8902, 0.625, 1.0, 0.6875, 1.0, 0.625, 0.8902, 0.5625, 0.8902, 0.5625, 1.0, 0.625, 1.0, 0.5625, 0.8902, 0.5, 0.8902, 0.5, 1.0, 0.5625, 1.0, 0.5, 0.8902, 0.4375, 0.8902, 0.4375, 1.0, 0.5, 1.0, 0.4375, 0.8902, 0.375, 0.8902, 0.375, 1.0, 0.4375, 1.0, 0.375, 0.8902, 0.3125, 0.8902, 0.3125, 1.0, 0.375, 1.0, 0.3125, 0.8902, 0.25, 0.8902, 0.25, 1.0, 0.3125, 1.0, 0.25, 0.8902, 0.1875, 0.8902, 0.1875, 1.0, 0.25, 1.0, 0.1875, 0.8902, 0.125, 0.8902, 0.125, 1.0, 0.1875, 1.0, 0.75, 1.0, 0.75, 1.0, 0.8125, 1.0, 0.8125, 1.0, 0.125, 0.8902, 0.0625, 0.8902, 0.0625, 1.0, 0.125, 1.0, 0.0625, 0.8902, 0.0, 0.8902, 0.0, 1.0, 0.0625, 1.0, 0.625, 0.5, 0.625, 0.5, 0.5625, 0.5, 0.5625, 0.5, 0.5, 0.5, 0.5, 0.5, 0.4375, 0.5, 0.4375, 0.5, 0.3125, 0.5, 0.3125, 0.5, 0.25, 0.5, 0.25, 0.5, 0.75, 0.5, 0.75, 0.5, 0.6875, 0.5, 0.6875, 0.5, 0.4375, 0.5, 0.4375, 0.5, 0.375, 0.5, 0.375, 0.5, 0.125, 0.5, 0.125, 0.5, 0.0625, 0.5, 0.0625, 0.5, 0.875, 0.5, 0.875, 0.5, 0.8125, 0.5, 0.8125, 0.5, 0.5625, 0.5, 0.5625, 0.5, 0.5, 0.5, 0.5, 0.5, 1.0, 0.5, 1.0, 0.5, 0.9375, 0.5, 0.9375, 0.5, 0.25, 0.5, 0.25, 0.5, 0.1875, 0.5, 0.1875, 0.5, 0.6875, 0.5, 0.6875, 0.5, 0.625, 0.5, 0.625, 0.5, 0.375, 0.5, 0.375, 0.5, 0.3125, 0.5, 0.3125, 0.5, 0.0625, 0.5, 0.0625, 0.5, 0.0, 0.5, 0.0, 0.5, 0.8125, 0.5, 0.8125, 0.5, 0.75, 0.5, 0.75, 0.5, 0.5, 0.5, 0.5, 0.5, 0.4375, 0.5, 0.4375, 0.5, 0.1875, 0.5, 0.1875, 0.5, 0.125, 0.5, 0.125, 0.5, 0.9375, 0.5, 0.9375, 0.5, 0.875, 0.5, 0.875, 0.5, 0.0625, 0.5, 0.0, 0.5, 0.0, 0.7235, 0.0625, 0.7235, 0.0625, 0.7357, 0.0, 0.7357, 0.0, 0.878, 0.0625, 0.878, 0.125, 0.5, 0.0625, 0.5, 0.0625, 0.7235, 0.125, 0.7235, 0.125, 0.7357, 0.0625, 0.7357, 0.0625, 0.878, 0.125, 0.878, 0.1875, 0.5, 0.125, 0.5, 0.125, 0.7235, 0.1875, 0.7235, 0.1875, 0.7357, 0.125, 0.7357, 0.125, 0.878, 0.1875, 0.878, 0.25, 0.5, 0.1875, 0.5, 0.1875, 0.7235, 0.25, 0.7235, 0.25, 0.7357, 0.1875, 0.7357, 0.1875, 0.878, 0.25, 0.878, 0.3125, 0.5, 0.25, 0.5, 0.25, 0.7235, 0.3125, 0.7235, 0.3125, 0.7357, 0.25, 0.7357, 0.25, 0.878, 0.3125, 0.878, 0.375, 0.5, 0.3125, 0.5, 0.3125, 0.7235, 0.375, 0.7235, 0.375, 0.7357, 0.3125, 0.7357, 0.3125, 0.878, 0.375, 0.878, 0.4375, 0.5, 0.375, 0.5, 0.375, 0.7235, 0.4375, 0.7235, 0.4375, 0.7357, 0.375, 0.7357, 0.375, 0.878, 0.4375, 0.878, 0.5, 0.5, 0.4375, 0.5, 0.4375, 0.7235, 0.5, 0.7235, 0.5, 0.7357, 0.4375, 0.7357, 0.4375, 0.878, 0.5, 0.878, 0.5625, 0.5, 0.5, 0.5, 0.5, 0.7235, 0.5625, 0.7235, 0.5625, 0.7357, 0.5, 0.7357, 0.5, 0.878, 0.5625, 0.878, 0.625, 0.5, 0.5625, 0.5, 0.5625, 0.7235, 0.625, 0.7235, 0.625, 0.7357, 0.5625, 0.7357, 0.5625, 0.878, 0.625, 0.878, 0.6875, 0.5, 0.625, 0.5, 0.625, 0.7235, 0.6875, 0.7235, 0.6875, 0.7357, 0.625, 0.7357, 0.625, 0.878, 0.6875, 0.878, 0.75, 0.5, 0.6875, 0.5, 0.6875, 0.7235, 0.75, 0.7235, 0.75, 0.7357, 0.6875, 0.7357, 0.6875, 0.878, 0.75, 0.878, 0.8125, 0.5, 0.75, 0.5, 0.75, 0.7235, 0.8125, 0.7235, 0.8125, 0.7357, 0.75, 0.7357, 0.75, 0.878, 0.8125, 0.878, 0.875, 0.5, 0.8125, 0.5, 0.8125, 0.7235, 0.875, 0.7235, 0.875, 0.7357, 0.8125, 0.7357, 0.8125, 0.878, 0.875, 0.878, 0.9375, 0.5, 0.875, 0.5, 0.875, 0.7235, 0.9375, 0.7235, 0.9375, 0.7357, 0.875, 0.7357, 0.875, 0.878, 0.9375, 0.878, 1.0, 0.5, 0.9375, 0.5, 0.9375, 0.7235, 1.0, 0.7235, 1.0, 0.7357, 0.9375, 0.7357, 0.9375, 0.878, 1.0, 0.878, 0.0625, 0.7357, 0.0625, 0.7235, 0.0, 0.7235, 0.0, 0.7357, 0.0, 0.878, 0.0, 0.8902, 0.0625, 0.8902, 0.0625, 0.878, 0.125, 0.7357, 0.125, 0.7235, 0.0625, 0.7235, 0.0625, 0.7357, 0.0625, 0.878, 0.0625, 0.8902, 0.125, 0.8902, 0.125, 0.878, 0.1875, 0.7357, 0.1875, 0.7235, 0.125, 0.7235, 0.125, 0.7357, 0.125, 0.878, 0.125, 0.8902, 0.1875, 0.8902, 0.1875, 0.878, 0.25, 0.7357, 0.25, 0.7235, 0.1875, 0.7235, 0.1875, 0.7357, 0.1875, 0.878, 0.1875, 0.8902, 0.25, 0.8902, 0.25, 0.878, 0.3125, 0.7357, 0.3125, 0.7235, 0.25, 0.7235, 0.25, 0.7357, 0.25, 0.878, 0.25, 0.8902, 0.3125, 0.8902, 0.3125, 0.878, 0.375, 0.7357, 0.375, 0.7235, 0.3125, 0.7235, 0.3125, 0.7357, 0.3125, 0.878, 0.3125, 0.8902, 0.375, 0.8902, 0.375, 0.878, 0.4375, 0.7357, 0.4375, 0.7235, 0.375, 0.7235, 0.375, 0.7357, 0.375, 0.878, 0.375, 0.8902, 0.4375, 0.8902, 0.4375, 0.878, 0.5, 0.7357, 0.5, 0.7235, 0.4375, 0.7235, 0.4375, 0.7357, 0.4375, 0.878, 0.4375, 0.8902, 0.5, 0.8902, 0.5, 0.878, 0.5625, 0.7357, 0.5625, 0.7235, 0.5, 0.7235, 0.5, 0.7357, 0.5, 0.878, 0.5, 0.8902, 0.5625, 0.8902, 0.5625, 0.878, 0.625, 0.7357, 0.625, 0.7235, 0.5625, 0.7235, 0.5625, 0.7357, 0.5625, 0.878, 0.5625, 0.8902, 0.625, 0.8902, 0.625, 0.878, 0.6875, 0.7357, 0.6875, 0.7235, 0.625, 0.7235, 0.625, 0.7357, 0.625, 0.878, 0.625, 0.8902, 0.6875, 0.8902, 0.6875, 0.878, 0.75, 0.7357, 0.75, 0.7235, 0.6875, 0.7235, 0.6875, 0.7357, 0.6875, 0.878, 0.6875, 0.8902, 0.75, 0.8902, 0.75, 0.878, 0.8125, 0.7357, 0.8125, 0.7235, 0.75, 0.7235, 0.75, 0.7357, 0.75, 0.878, 0.75, 0.8902, 0.8125, 0.8902, 0.8125, 0.878, 0.875, 0.7357, 0.875, 0.7235, 0.8125, 0.7235, 0.8125, 0.7357, 0.8125, 0.878, 0.8125, 0.8902, 0.875, 0.8902, 0.875, 0.878, 0.9375, 0.7357, 0.9375, 0.7235, 0.875, 0.7235, 0.875, 0.7357, 0.875, 0.878, 0.875, 0.8902, 0.9375, 0.8902, 0.9375, 0.878, 1.0, 0.7357, 1.0, 0.7235, 0.9375, 0.7235, 0.9375, 0.7357, 0.9375, 0.878, 0.9375, 0.8902, 1.0, 0.8902, 1.0, 0.878, 0.4375, 1.0, 0.4375, 1.0, 0.5, 1.0, 0.5, 1.0, 0.4375, 1.0, 0.4375, 1.0, 0.5, 1.0, 0.5, 1.0, 0.125, 1.0, 0.125, 1.0, 0.1875, 1.0, 0.1875, 1.0, 0.875, 1.0, 0.875, 1.0, 0.9375, 1.0, 0.9375, 1.0, 0.5625, 1.0, 0.5625, 1.0, 0.625, 1.0, 0.625, 1.0, 0.25, 1.0, 0.25, 1.0, 0.3125, 1.0, 0.3125, 1.0, 0.6875, 1.0, 0.6875, 1.0, 0.75, 1.0, 0.75, 1.0, 0.375, 1.0, 0.375, 1.0, 0.4375, 1.0, 0.4375, 1.0, 0.0625, 1.0, 0.0625, 1.0, 0.125, 1.0, 0.125, 1.0, 0.8125, 1.0, 0.8125, 1.0, 0.875, 1.0, 0.875, 1.0, 0.5, 1.0, 0.5, 1.0, 0.5625, 1.0, 0.5625, 1.0, 0.1875, 1.0, 0.1875, 1.0, 0.25, 1.0, 0.25, 1.0, 0.9375, 1.0, 0.9375, 1.0, 1.0, 1.0, 1.0, 1.0, 0.625, 1.0, 0.625, 1.0, 0.6875, 1.0, 0.6875, 1.0, 0.3125, 1.0, 0.3125, 1.0, 0.375, 1.0, 0.375, 1.0, 0.0, 1.0, 0.0, 1.0, 0.0625, 1.0, 0.0625, 1.0, 0.125, 1.0, 0.125, 1.0, 0.1875, 1.0, 0.1875, 1.0, 0.875, 1.0, 0.875, 1.0, 0.9375, 1.0, 0.9375, 1.0, 0.375, 1.0, 0.375, 1.0, 0.4375, 1.0, 0.4375, 1.0, 0.8125, 1.0, 0.8125, 1.0, 0.875, 1.0, 0.875, 1.0, 0.3125, 1.0, 0.3125, 1.0, 0.375, 1.0, 0.375, 1.0, 0.75, 1.0, 0.75, 1.0, 0.8125, 1.0, 0.8125, 1.0, 0.25, 1.0, 0.25, 1.0, 0.3125, 1.0, 0.3125, 1.0, 0.6875, 1.0, 0.6875, 1.0, 0.75, 1.0, 0.75, 1.0, 0.1875, 1.0, 0.1875, 1.0, 0.25, 1.0, 0.25, 1.0, 0.625, 1.0, 0.625, 1.0, 0.6875, 1.0, 0.6875, 1.0, 0.125, 1.0, 0.125, 1.0, 0.1875, 1.0, 0.1875, 1.0, 0.5625, 1.0, 0.5625, 1.0, 0.625, 1.0, 0.625, 1.0, 0.0625, 1.0, 0.0625, 1.0, 0.125, 1.0, 0.125, 1.0, 0.5, 1.0, 0.5, 1.0, 0.5625, 1.0, 0.5625, 1.0, 0.9375, 1.0, 0.9375, 1.0, 1.0, 1.0, 1.0, 1.0, 0.0, 1.0, 0.0, 1.0, 0.0625, 1.0, 0.0625, 1.0, 0.125, 1.0, 0.0625, 1.0, 0.25, 1.0, 0.1875, 1.0, 0.5625, 1.0, 0.5625, 1.0, 0.625, 1.0, 0.625, 1.0, 0.0625, 1.0, 0.0625, 1.0, 0.125, 1.0, 0.125, 1.0, 0.5, 1.0, 0.5, 1.0, 0.5625, 1.0, 0.5625, 1.0, 0.9375, 1.0, 0.9375, 1.0, 1.0, 1.0, 1.0, 1.0, 0.0, 1.0, 0.0, 1.0, 0.0625, 1.0, 0.0625, 1.0, 0.4375, 1.0, 0.4375, 1.0, 0.5, 1.0, 0.5, 1.0, 0.875, 1.0, 0.875, 1.0, 0.9375, 1.0, 0.9375, 1.0, 0.375, 1.0, 0.375, 1.0, 0.4375, 1.0, 0.4375, 1.0, 0.8125, 1.0, 0.8125, 1.0, 0.875, 1.0, 0.875, 1.0, 0.3125, 1.0, 0.3125, 1.0, 0.375, 1.0, 0.375, 1.0, 0.75, 1.0, 0.75, 1.0, 0.8125, 1.0, 0.8125, 1.0, 0.25, 1.0, 0.25, 1.0, 0.3125, 1.0, 0.3125, 1.0, 0.6875, 1.0, 0.6875, 1.0, 0.75, 1.0, 0.75, 1.0, 0.1875, 1.0, 0.1875, 1.0, 0.25, 1.0, 0.25, 1.0, 0.625, 1.0, 0.625, 1.0, 0.6875, 1.0, 0.6875, 1.0, 0.1875, 1.0, 0.25, 1.0, 0.3214, 1.0, 0.25, 1.0, 0.25, 1.0, 0.3214, 1.0, 0.375, 1.0, 0.3125, 1.0, 0.3125, 1.0, 0.375, 1.0, 0.4375, 1.0, 0.375, 1.0, 0.0625, 1.0, 0.0, 1.0, 0.2857, 1.0, 0.25, 1.0, 0.25, 1.0, 0.2857, 1.0, 0.375, 1.0, 0.3214, 1.0, 0.3214, 1.0, 0.375, 1.0, 0.4286, 1.0, 0.375, 1.0, 0.375, 1.0, 0.4286, 1.0, 0.5, 1.0, 0.4375, 1.0, 1.0, 1.0, 0.9375, 1.0, 0.75, 1.0, 0.7143, 1.0, 0.7143, 1.0, 0.75, 1.0, 0.6786, 1.0, 0.625, 1.0, 0.625, 1.0, 0.6786, 1.0, 0.625, 1.0, 0.5714, 1.0, 0.5714, 1.0, 0.625, 1.0, 0.5625, 1.0, 0.5, 1.0, 0.9375, 1.0, 0.875, 1.0, 0.8125, 1.0, 0.75, 1.0, 0.75, 1.0, 0.8125, 1.0, 0.75, 1.0, 0.6786, 1.0, 0.6786, 1.0, 0.75, 1.0, 0.6875, 1.0, 0.625, 1.0, 0.625, 1.0, 0.6875, 1.0, 0.625, 1.0, 0.5625, 1.0, 0.875, 0.5, 0.9375, 0.5, 0.75, 0.5, 0.8125, 0.5, 0.9375, 0.5, 0.9375, 0.5, 0.875, 0.5, 0.875, 0.5, 0.4375, 0.5, 0.4375, 0.5, 0.375, 0.5, 0.375, 0.5, 0.875, 0.5, 0.875, 0.5, 0.8125, 0.5, 0.8125, 0.5, 0.375, 0.5, 0.375, 0.5, 0.3125, 0.5, 0.3125, 0.5, 0.8125, 0.5, 0.8125, 0.5, 0.75, 0.5, 0.75, 0.5, 0.3125, 0.5, 0.3125, 0.5, 0.25, 0.5, 0.25, 0.5, 0.75, 0.5, 0.75, 0.5, 0.6875, 0.5, 0.6875, 0.5, 0.25, 0.5, 0.25, 0.5, 0.1875, 0.5, 0.1875, 0.5, 0.6875, 0.5, 0.6875, 0.5, 0.625, 0.5, 0.625, 0.5, 0.1875, 0.5, 0.1875, 0.5, 0.125, 0.5, 0.125, 0.5, 0.625, 0.5, 0.625, 0.5, 0.5625, 0.5, 0.5625, 0.5, 0.125, 0.5, 0.125, 0.5, 0.0625, 0.5, 0.0625, 0.5, 0.5625, 0.5, 0.5625, 0.5, 0.5, 0.5, 0.5, 0.5, 1.0, 0.5, 1.0, 0.5, 0.9375, 0.5, 0.9375, 0.5, 0.0625, 0.5, 0.0625, 0.5, 0.0, 0.5, 0.0, 0.5, 0.8125, 0.5, 0.75, 0.5, 0.6786, 0.5, 0.75, 0.5, 0.75, 0.5, 0.6786, 0.5, 0.625, 0.5, 0.6875, 0.5, 0.6875, 0.5, 0.625, 0.5, 0.5625, 0.5, 0.625, 0.5, 0.9375, 0.5, 1.0, 0.5, 0.7143, 0.5, 0.75, 0.5, 0.75, 0.5, 0.7143, 0.5, 0.625, 0.5, 0.6786, 0.5, 0.6786, 0.5, 0.625, 0.5, 0.5714, 0.5, 0.625, 0.5, 0.625, 0.5, 0.5714, 0.5, 0.5, 0.5, 0.5625, 0.5, 0.0, 0.5, 0.0625, 0.5, 0.25, 0.5, 0.2857, 0.5, 0.2857, 0.5, 0.25, 0.5, 0.3214, 0.5, 0.375, 0.5, 0.375, 0.5, 0.3214, 0.5, 0.375, 0.5, 0.4286, 0.5, 0.4286, 0.5, 0.375, 0.5, 0.4375, 0.5, 0.5, 0.5, 0.0625, 0.5, 0.125, 0.5, 0.1875, 0.5, 0.25, 0.5, 0.25, 0.5, 0.1875, 0.5, 0.25, 0.5, 0.3214, 0.5, 0.3214, 0.5, 0.25, 0.5, 0.3125, 0.5, 0.375, 0.5, 0.375, 0.5, 0.3125, 0.5, 0.375, 0.5, 0.4375, 0.5])
me_cylinder_001.materials.append(mat_grey)
me_cylinder_001.update()

# ---- objects
ob_canshadeflat = bpy.data.objects.new('CanShadeFlat', me_cylinder)
ob_canshadesmooth = bpy.data.objects.new('CanShadeSmooth', me_cylinder_001)

# ---- transforms, parenting, visibility, modifiers, constraints
ob_canshadeflat.location = (-1.511, 0.0, 0.0)
ob_canshadesmooth.location = (1.483, 0.0, 0.0)

# ---- collection membership
col_collection.objects.link(ob_canshadeflat)
col_collection.objects.link(ob_canshadesmooth)

# ---- scene / render settings (as saved in the file)
scene.frame_start = 1; scene.frame_end = 250; scene.frame_set(1)
scene.render.engine = 'BLENDER_EEVEE_NEXT'
scene.cycles.sampling_pattern = 'TABULATED_SOBOL'
scene.cycles.use_light_tree = False
scene.view_settings.view_transform = 'Filmic'
bpy.context.view_layer.update()

# ---- added for rendering (the .blend has no active camera and no usable light): camera, sun
cam_auto = bpy.data.cameras.new('AutoCamera')
cam_auto.lens = 50.0
cam_auto.sensor_width = 36.0
cam_auto.clip_end = 1000.0
ob_auto_camera = bpy.data.objects.new('AutoCamera', cam_auto)
scene.collection.objects.link(ob_auto_camera)
ob_auto_camera.location = (5.81396, -6.99359, 5.06468)
ob_auto_camera.rotation_euler = (1.09748, -7.21219e-08, 0.694738)
scene.camera = ob_auto_camera
light_auto_sun = bpy.data.lights.new('AutoSun', 'SUN')
light_auto_sun.energy = 3.0
light_auto_sun.angle = 0.0523599
ob_auto_sun = bpy.data.objects.new('AutoSun', light_auto_sun)
scene.collection.objects.link(ob_auto_sun)
ob_auto_sun.rotation_euler = (0.872665, 0.174533, 0.523599)
bpy.context.view_layer.update()
